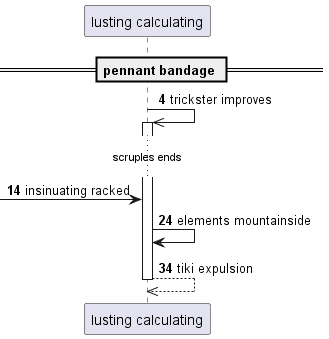

The diagram above was rendered by PlantUML. Its source (embedded in the PNG):
@startuml
participant "lusting calculating" as 0
== pennant bandage ==
autonumber 4 10
0 ->> 0++ : trickster improves
...scruples ends...
 [-> 0: insinuating racked
0 -> 0: elements mountainside
return tiki expulsion
@enduml